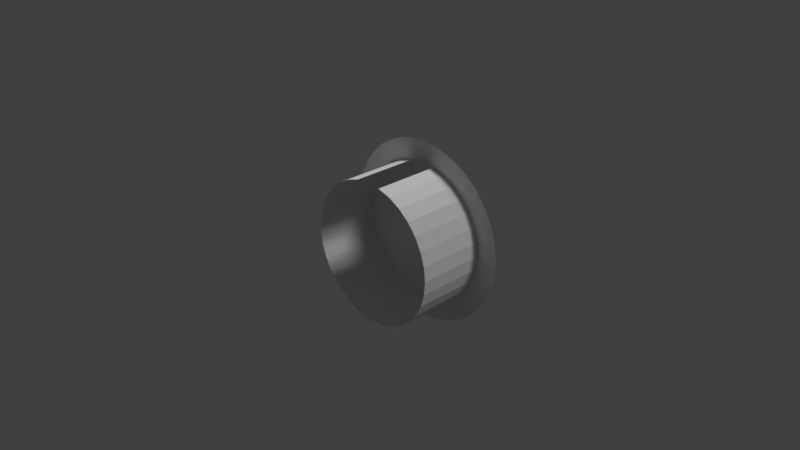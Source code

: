 # Source: Nest.blend  (saved by Blender 2.78.0; exported with 4.5.12 LTS)
import bpy
from mathutils import Matrix  # noqa: F401  (used for matrix-valued properties, if any)

bpy.ops.wm.read_factory_settings(use_empty=True)
scene = bpy.context.scene
scene.name = 'Scene'

# ---- collections
col_collection_1 = bpy.data.collections.new('Collection 1'); scene.collection.children.link(col_collection_1)

# ---- materials (node trees are filled in below, after node groups)
mat_hut = bpy.data.materials.new('hut')
mat_hut.alpha_threshold = 0.0
mat_hut.use_transparent_shadow = False
mat_hut.roughness = 0.5

# ---- material node trees

# ---- world
world_world = bpy.data.worlds.new('World'); scene.world = world_world
world_world.color = (0.05088, 0.05088, 0.05088)
world_world.use_sun_shadow = False
world_world.sun_shadow_jitter_overblur = 0.0
world_world.cycles.sampling_method = 'MANUAL'

# ---- cameras
cam_camera = bpy.data.cameras.new('Camera')
cam_camera.clip_end = 100.0
cam_camera.lens = 35.0
cam_camera.sensor_width = 32.0
cam_camera.sensor_height = 18.0
cam_camera.ortho_scale = 7.314
cam_camera.dof.focus_distance = 0.0
cam_camera.dof.aperture_fstop = 128.0

# ---- lights
light_lamp_001 = bpy.data.lights.new('Lamp.001', 'SUN')
light_lamp_001.transmission_factor = 0.0
light_lamp_001.cutoff_distance = 30.0
light_lamp_001.angle = 0.1993
light_lamp_001.energy = 1.0
light_lamp_001.shadow_buffer_clip_start = 1.001
light_lamp_001.shadow_soft_size = 0.1
light_lamp_001.shadow_cascade_max_distance = 1000.0
light_lamp = bpy.data.lights.new('Lamp', 'SUN')
light_lamp.transmission_factor = 0.0
light_lamp.cutoff_distance = 30.0
light_lamp.angle = 0.1993
light_lamp.energy = 1.0
light_lamp.shadow_buffer_clip_start = 1.001
light_lamp.shadow_soft_size = 0.1
light_lamp.shadow_cascade_max_distance = 1000.0

# ---- meshes
me_cone = bpy.data.meshes.new('Cone')
me_cone.from_pydata([(-1.0, 0.6788, -3.294), (-0.9808, 0.6788, -3.923), (-0.9239, 0.6788, -4.528), (-0.8315, 0.6788, -5.086), (-0.7071, 0.6788, -5.574), (-0.5556, 0.6788, -5.975), (-0.3827, 0.6788, -6.273), (-0.1951, 0.6788, -6.457), (2.421e-07, 0.6788, -6.519), (2.645e-07, 1.299, -3.294), (0.1951, 0.6788, -6.457), (0.3827, 0.6788, -6.273), (0.5556, 0.6788, -5.975), (0.7071, 0.6788, -5.574), (0.8315, 0.6788, -5.086), (0.9239, 0.6788, -4.528), (0.9808, 0.6788, -3.923), (1.0, 0.6788, -3.294), (0.9808, 0.6788, -2.665), (0.9239, 0.6788, -2.06), (0.8315, 0.6788, -1.502), (0.7071, 0.6788, -1.014), (0.5556, 0.6788, -0.6127), (0.3827, 0.6788, -0.3147), (0.1951, 0.6788, -0.1312), (-8.307e-07, 0.6788, -0.06921), (-0.1951, 0.6788, -0.1312), (-0.3827, 0.6788, -0.3147), (-0.5556, 0.6788, -0.6127), (-0.7071, 0.6788, -1.014), (-0.8315, 0.6788, -1.502), (-0.9239, 0.6788, -2.06), (-0.9808, 0.6788, -2.665), (-0.7691, -0.04878, -3.294), (-0.7543, -0.04878, -2.81), (-0.7105, -0.04878, -2.345), (-0.6394, -0.04878, -1.916), (-0.5438, -0.04878, -1.54), (-0.4273, -0.04878, -1.232), (-0.2943, -0.04878, -1.003), (-0.15, -0.04878, -0.8616), (0.15, -0.04878, -0.8616), (0.2943, -0.04878, -1.003), (0.4273, -0.04878, -1.232), (0.5438, -0.04878, -1.54), (0.6394, -0.04878, -1.916), (0.7105, -0.04878, -2.345), (0.7543, -0.04878, -2.81), (0.7691, -0.04878, -3.294), (0.7543, -0.04878, -3.778), (0.7105, -0.04878, -4.243), (0.6394, -0.04878, -4.672), (0.5438, -0.04878, -5.048), (0.4273, -0.04878, -5.356), (0.2943, -0.04878, -5.585), (0.15, -0.04878, -5.726), (-4.135e-07, -0.04878, -5.774), (-0.15, -0.04878, -5.726), (-0.2943, -0.04878, -5.585), (-0.4273, -0.04878, -5.356), (-0.5438, -0.04878, -5.048), (-0.6394, -0.04878, -4.672), (-0.7105, -0.04878, -4.243), (-0.7543, -0.04878, -3.778), (-0.7691, 0.7203, -3.294), (-0.7543, 0.7203, -2.81), (-0.7105, 0.7203, -2.345), (-0.6394, 0.7203, -1.916), (-0.5438, 0.7203, -1.54), (-0.4273, 0.7203, -1.232), (-0.2943, 0.7203, -1.003), (-0.15, 0.7203, -0.8616), (0.15, 0.7203, -0.8616), (0.2943, 0.7203, -1.003), (0.4273, 0.7203, -1.232), (0.5438, 0.7203, -1.54), (0.6394, 0.7203, -1.916), (0.7105, 0.7203, -2.345), (0.7543, 0.7203, -2.81), (0.7691, 0.7203, -3.294), (0.7543, 0.7203, -3.778), (0.7105, 0.7203, -4.243), (0.6394, 0.7203, -4.672), (0.5438, 0.7203, -5.048), (0.4273, 0.7203, -5.356), (0.2943, 0.7203, -5.585), (0.15, 0.7203, -5.726), (-4.135e-07, 0.7203, -5.774), (-0.15, 0.7203, -5.726), (-0.2943, 0.7203, -5.585), (-0.4273, 0.7203, -5.356), (-0.5438, 0.7203, -5.048), (-0.6394, 0.7203, -4.672), (-0.7105, 0.7203, -4.243), (-0.7543, 0.7203, -3.778)], [], [(0, 9, 1), (1, 9, 2), (2, 9, 3), (3, 9, 4), (4, 9, 5), (5, 9, 6), (6, 9, 7), (7, 9, 8), (8, 9, 10), (10, 9, 11), (11, 9, 12), (12, 9, 13), (13, 9, 14), (14, 9, 15), (15, 9, 16), (16, 9, 17), (17, 9, 18), (18, 9, 19), (19, 9, 20), (20, 9, 21), (21, 9, 22), (22, 9, 23), (23, 9, 24), (24, 9, 25), (25, 9, 26), (26, 9, 27), (27, 9, 28), (28, 9, 29), (29, 9, 30), (30, 9, 31), (31, 9, 32), (32, 9, 0), (0, 1, 2, 3, 4, 5, 6, 7, 8, 10, 11, 12, 13, 14, 15, 16, 17, 18, 19, 20, 21, 22, 23, 24, 25, 26, 27, 28, 29, 30, 31, 32), (36, 35, 66, 67), (62, 61, 92, 93), (49, 48, 79, 80), (37, 36, 67, 68), (63, 62, 93, 94), (50, 49, 80, 81), (38, 37, 68, 69), (33, 63, 94, 64), (51, 50, 81, 82), (39, 38, 69, 70), (52, 51, 82, 83), (40, 39, 70, 71), (53, 52, 83, 84), (54, 53, 84, 85), (55, 54, 85, 86), (42, 41, 72, 73), (56, 55, 86, 87), (43, 42, 73, 74), (57, 56, 87, 88), (44, 43, 74, 75), (58, 57, 88, 89), (45, 44, 75, 76), (59, 58, 89, 90), (46, 45, 76, 77), (34, 33, 64, 65), (60, 59, 90, 91), (47, 46, 77, 78), (35, 34, 65, 66), (61, 60, 91, 92), (48, 47, 78, 79)])
_uv = me_cone.uv_layers.new(name='UVMap')
_uv.uv.foreach_set('vector', [0.0, 0.0, 1.0, 0.0, 1.0, 1.0, 0.0, 0.0, 1.0, 0.0, 1.0, 1.0, 0.0, 0.0, 1.0, 0.0, 1.0, 1.0, 0.0, 0.0, 1.0, 0.0, 1.0, 1.0, 0.0, 0.0, 1.0, 0.0, 1.0, 1.0, 0.0, 0.0, 1.0, 0.0, 1.0, 1.0, 0.0, 0.0, 1.0, 0.0, 1.0, 1.0, 0.0, 0.0, 1.0, 0.0, 1.0, 1.0, 0.0, 0.0, 1.0, 0.0, 1.0, 1.0, 0.0, 0.0, 1.0, 0.0, 1.0, 1.0, 0.0, 0.0, 1.0, 0.0, 1.0, 1.0, 0.0, 0.0, 1.0, 0.0, 1.0, 1.0, 0.0, 0.0, 1.0, 0.0, 1.0, 1.0, 0.0, 0.0, 1.0, 0.0, 1.0, 1.0, 0.0, 0.0, 1.0, 0.0, 1.0, 1.0, 0.0, 0.0, 1.0, 0.0, 1.0, 1.0, 0.0, 0.0, 1.0, 0.0, 1.0, 1.0, 0.0, 0.0, 1.0, 0.0, 1.0, 1.0, 0.0, 0.0, 1.0, 0.0, 1.0, 1.0, 0.0, 0.0, 1.0, 0.0, 1.0, 1.0, 0.0, 0.0, 1.0, 0.0, 1.0, 1.0, 0.0, 0.0, 1.0, 0.0, 1.0, 1.0, 0.0, 0.0, 1.0, 0.0, 1.0, 1.0, 0.0, 0.0, 1.0, 0.0, 1.0, 1.0, 0.0, 0.0, 1.0, 0.0, 1.0, 1.0, 0.0, 0.0, 1.0, 0.0, 1.0, 1.0, 0.0, 0.0, 1.0, 0.0, 1.0, 1.0, 0.0, 0.0, 1.0, 0.0, 1.0, 1.0, 0.0, 0.0, 1.0, 0.0, 1.0, 1.0, 0.0, 0.0, 1.0, 0.0, 1.0, 1.0, 0.0, 0.0, 1.0, 0.0, 1.0, 1.0, 0.0, 0.0, 1.0, 0.0, 1.0, 1.0, 0.5, 1.0, 0.5975, 0.9904, 0.6913, 0.9619, 0.7778, 0.9157, 0.8536, 0.8536, 0.9157, 0.7778, 0.9619, 0.6913, 0.9904, 0.5975, 1.0, 0.5, 0.9904, 0.4025, 0.9619, 0.3087, 0.9157, 0.2222, 0.8536, 0.1464, 0.7778, 0.08427, 0.6913, 0.03806, 0.5975, 0.009607, 0.5, 0.0, 0.4025, 0.009607, 0.3087, 0.03806, 0.2222, 0.08427, 0.1464, 0.1464, 0.08426, 0.2222, 0.03806, 0.3087, 0.009607, 0.4025, 0.0, 0.5, 0.009607, 0.5975, 0.03806, 0.6913, 0.08427, 0.7778, 0.1464, 0.8536, 0.2222, 0.9157, 0.3087, 0.9619, 0.4025, 0.9904, 0.8666, 0.1701, 0.8333, 0.1701, 0.8333, 4.148e-05, 0.8666, 4.143e-05, 0.7, 0.1701, 0.6667, 0.1701, 0.6667, 4.173e-05, 0.7, 4.169e-05, 0.2667, 0.1701, 0.2334, 0.1701, 0.2334, 4.204e-05, 0.2667, 4.204e-05, 0.9, 0.1701, 0.8666, 0.1701, 0.8666, 4.143e-05, 0.9, 4.138e-05, 0.7333, 0.1701, 0.7, 0.1701, 0.7, 4.169e-05, 0.7333, 4.163e-05, 0.3, 0.1701, 0.2667, 0.1701, 0.2667, 4.204e-05, 0.3, 4.204e-05, 0.9333, 0.1701, 0.9, 0.1701, 0.9, 4.138e-05, 0.9333, 4.133e-05, 0.7666, 0.1701, 0.7333, 0.1701, 0.7333, 4.163e-05, 0.7666, 4.157e-05, 0.3333, 0.1701, 0.3, 0.1701, 0.3, 4.204e-05, 0.3333, 4.203e-05, 0.9666, 0.1701, 0.9333, 0.1701, 0.9333, 4.133e-05, 0.9666, 4.128e-05, 0.3667, 0.1701, 0.3333, 0.1701, 0.3333, 4.203e-05, 0.3667, 4.201e-05, 1.0, 0.1701, 0.9666, 0.1701, 0.9666, 4.128e-05, 1.0, 4.123e-05, 0.4, 0.1701, 0.3667, 0.1701, 0.3667, 4.201e-05, 0.4, 4.2e-05, 0.4333, 0.1701, 0.4, 0.1701, 0.4, 4.2e-05, 0.4333, 4.197e-05, 0.4667, 0.1701, 0.4333, 0.1701, 0.4333, 4.197e-05, 0.4667, 4.195e-05, 0.03337, 0.1701, 4.123e-05, 0.1701, 4.136e-05, 4.194e-05, 0.03337, 4.196e-05, 0.5, 0.1701, 0.4667, 0.1701, 0.4667, 4.195e-05, 0.5, 4.192e-05, 0.0667, 0.1701, 0.03337, 0.1701, 0.03337, 4.196e-05, 0.0667, 4.199e-05, 0.5333, 0.1701, 0.5, 0.1701, 0.5, 4.192e-05, 0.5333, 4.189e-05, 0.1, 0.1701, 0.0667, 0.1701, 0.0667, 4.199e-05, 0.1, 4.201e-05, 0.5667, 0.1701, 0.5333, 0.1701, 0.5333, 4.189e-05, 0.5667, 4.186e-05, 0.1334, 0.1701, 0.1, 0.1701, 0.1, 4.201e-05, 0.1334, 4.203e-05, 0.6, 0.1701, 0.5667, 0.1701, 0.5667, 4.186e-05, 0.6, 4.182e-05, 0.1667, 0.1701, 0.1334, 0.1701, 0.1334, 4.203e-05, 0.1667, 4.204e-05, 0.8, 0.1701, 0.7666, 0.1701, 0.7666, 4.157e-05, 0.8, 4.153e-05, 0.6333, 0.1701, 0.6, 0.1701, 0.6, 4.182e-05, 0.6333, 4.178e-05, 0.2, 0.1701, 0.1667, 0.1701, 0.1667, 4.204e-05, 0.2, 4.204e-05, 0.8333, 0.1701, 0.8, 0.1701, 0.8, 4.153e-05, 0.8333, 4.148e-05, 0.6667, 0.1701, 0.6333, 0.1701, 0.6333, 4.178e-05, 0.6667, 4.173e-05, 0.2334, 0.1701, 0.2, 0.1701, 0.2, 4.204e-05, 0.2334, 4.204e-05])
me_cone.materials.append(mat_hut)
me_cone.use_remesh_preserve_volume = False
me_cone.use_remesh_preserve_attributes = False
me_cone.use_mirror_vertex_groups = False
me_cone.update()

# ---- objects
ob_lamp_001 = bpy.data.objects.new('Lamp.001', light_lamp_001)
ob_nest = bpy.data.objects.new('Nest', me_cone)
ob_lamp = bpy.data.objects.new('Lamp', light_lamp)
ob_camera = bpy.data.objects.new('Camera', cam_camera)

# ---- transforms, parenting, visibility, modifiers, constraints
ob_lamp_001.location = (-7.623, 1.005, 5.904)
ob_lamp_001.rotation_euler = (5.674, 0.2981, 1.61)
ob_lamp_001.lock_rotations_4d = False
ob_lamp_001.empty_display_type = 'ARROWS'
ob_lamp_001.color = (0.0, 0.0, 0.0, 0.0)
ob_lamp_001.lineart.crease_threshold = 0.0
ob_nest.location = (0.0, 0.0, 1.349)
ob_nest.scale = (1.3, 1.3, 0.4032)
ob_nest.lineart.crease_threshold = 0.0
ob_lamp.location = (7.49, 1.005, 5.904)
ob_lamp.rotation_euler = (0.6503, 0.05522, 1.866)
ob_lamp.lock_rotations_4d = False
ob_lamp.empty_display_type = 'ARROWS'
ob_lamp.color = (0.0, 0.0, 0.0, 0.0)
ob_lamp.lineart.crease_threshold = 0.0
ob_camera.location = (7.481, -6.508, 5.344)
ob_camera.rotation_euler = (1.109, 0.01082, 0.8149)
ob_camera.lock_rotations_4d = False
ob_camera.empty_display_type = 'ARROWS'
ob_camera.color = (0.0, 0.0, 0.0, 0.0)
ob_camera.display_type = 'WIRE'
ob_camera.lineart.crease_threshold = 0.0

# ---- collection membership
col_collection_1.objects.link(ob_lamp_001)
col_collection_1.objects.link(ob_nest)
col_collection_1.objects.link(ob_lamp)
col_collection_1.objects.link(ob_camera)

# ---- scene / render settings (as saved in the file)
scene.camera = ob_camera
scene.frame_start = 1; scene.frame_end = 250; scene.frame_set(1)
scene.render.engine = 'BLENDER_EEVEE_NEXT'
scene.render.resolution_percentage = 50
scene.render.dither_intensity = 0.0
scene.cycles.use_denoising = False
scene.cycles.samples = 128
scene.cycles.sampling_pattern = 'TABULATED_SOBOL'
scene.cycles.light_sampling_threshold = 0.0
scene.cycles.use_adaptive_sampling = False
scene.cycles.use_light_tree = False
scene.cycles.blur_glossy = 0.0
scene.cycles.sample_clamp_indirect = 0.0
scene.view_settings.view_transform = 'Standard'
bpy.context.view_layer.update()

